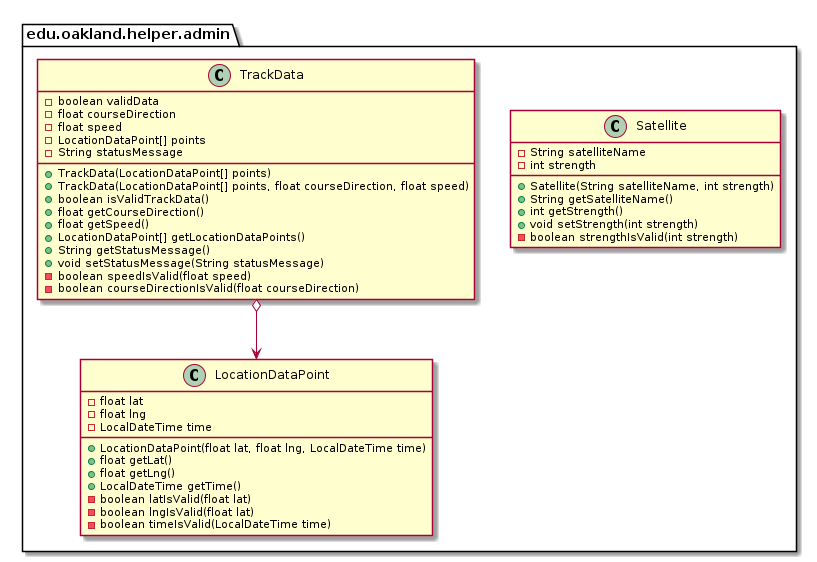

The diagram above was rendered by PlantUML. Its source (embedded in the PNG):
@startuml AdminHelperPackage_DirectDependencies

package edu.oakland.helper.admin {
    
}


package edu.oakland.helper.admin {
    
}


package edu.oakland.helper.admin {
    class LocationDataPoint {
        - float lat
        - float lng
        - LocalDateTime time
        + LocationDataPoint(float lat, float lng, LocalDateTime time)
        + float getLat()
        + float getLng()
        + LocalDateTime getTime()
        - boolean latIsValid(float lat)
        - boolean lngIsValid(float lat)
        - boolean timeIsValid(LocalDateTime time)
    }
}


package edu.oakland.helper.admin {
    class Satellite {
        - String satelliteName
        - int strength
        + Satellite(String satelliteName, int strength)
        + String getSatelliteName()
        + int getStrength()
        + void setStrength(int strength)
        - boolean strengthIsValid(int strength)
    }
}


package edu.oakland.helper.admin {
    class TrackData {
        - boolean validData
        - float courseDirection
        - float speed
        - LocationDataPoint[] points
        - String statusMessage
        + TrackData(LocationDataPoint[] points)
        + TrackData(LocationDataPoint[] points, float courseDirection, float speed)
        + boolean isValidTrackData()
        + float getCourseDirection()
        + float getSpeed()
        + LocationDataPoint[] getLocationDataPoints()
        + String getStatusMessage()
        + void setStatusMessage(String statusMessage)
        - boolean speedIsValid(float speed)
        - boolean courseDirectionIsValid(float courseDirection)
    }
}


TrackData o--> LocationDataPoint









@enduml